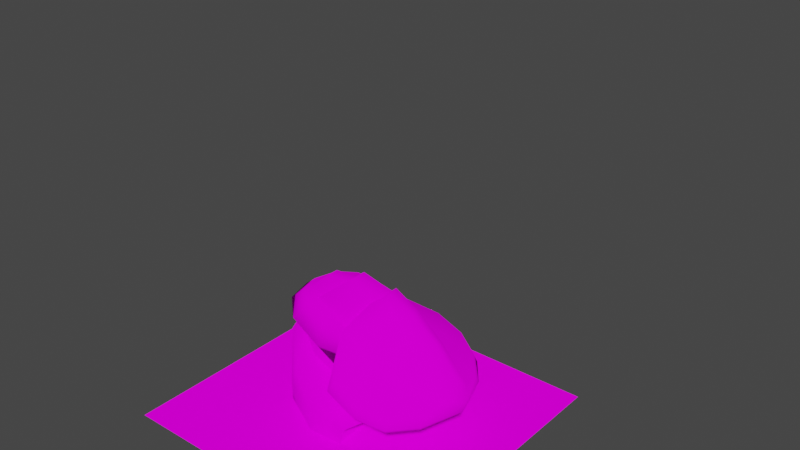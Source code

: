 # Source: alienfighter.blend  (saved by Blender 3.5.10; exported with 4.5.12 LTS)
import bpy
from mathutils import Matrix  # noqa: F401  (used for matrix-valued properties, if any)

bpy.ops.wm.read_factory_settings(use_empty=True)
scene = bpy.context.scene
scene.name = 'Scene'

# ---- collections
col_collection = bpy.data.collections.new('Collection'); scene.collection.children.link(col_collection)

# ---- images (referenced by path relative to the original .blend; pixels are not part of the script)
import os
ASSET_DIR = os.environ.get("B2B_ASSET_DIR", "")  # directory of the original .blend (textures are referenced by path, not embedded)
HERE = os.path.dirname(os.path.abspath(__file__))  # packed textures are extracted next to this script under _unpacked/

def load_image(name, relpath, width, height, colorspace="sRGB"):
    """Load a texture the original file referenced (path relative to the .blend, or extracted next to this script)."""
    p = next((c for c in (os.path.join(HERE, relpath), os.path.join(ASSET_DIR, relpath)) if relpath and os.path.exists(c)), "")
    if p:
        img = bpy.data.images.load(p, check_existing=True)
        img.name = name
    else:  # same state as the original file: an image datablock whose file is absent (Cycles renders it pink)
        img = bpy.data.images.new(name, width, height)
        img.source = "FILE"
        img.filepath = "//" + (relpath or name)
    img.colorspace_settings.name = colorspace
    return img
img_generic4_tiff = load_image('generic4.tiff', 'generic4.tiff', 1024, 1024, 'sRGB')
img_afshadow_tiff = load_image('afshadow.tiff', 'bitmaps/afshadow.tiff', 1024, 1024, 'sRGB')

# ---- materials (node trees are filled in below, after node groups)
mat_generic4 = bpy.data.materials.new('generic4')
mat_generic4.use_transparent_shadow = False
mat_generic4.diffuse_color = (0.6376, 0.09102, 0.3249, 1.0)
mat_shadow = bpy.data.materials.new('shadow')
mat_shadow.surface_render_method = 'BLENDED'
mat_shadow.blend_method = 'BLEND'
mat_shadow.use_transparent_shadow = False
mat_shadow.diffuse_color = (0.05161, 0.1435, 0.5576, 1.0)

# ---- material node trees
mat_generic4.use_nodes = True; mat_generic4.node_tree.nodes.clear()
_N = mat_generic4.node_tree.nodes; _L = mat_generic4.node_tree.links
n0 = _N.new('ShaderNodeOutputMaterial'); n0.name = 'Material Output'; n0.location = (300, 300)
n1 = _N.new('ShaderNodeBsdfDiffuse'); n1.name = 'Diffuse BSDF'; n1.location = (10, 300)
n1.inputs[1].default_value = 0.5
n2 = _N.new('ShaderNodeTexImage'); n2.name = 'Image Texture'; n2.location = (-280, 280)
n2.image = img_generic4_tiff
_L.new(n1.outputs[0], n0.inputs[0])
_L.new(n2.outputs[0], n1.inputs[0])
n0.is_active_output = True
mat_shadow.use_nodes = True; mat_shadow.node_tree.nodes.clear()
_N = mat_shadow.node_tree.nodes; _L = mat_shadow.node_tree.links
n0 = _N.new('ShaderNodeBsdfDiffuse'); n0.name = 'Diffuse BSDF'; n0.location = (10, 300)
n0.inputs[1].default_value = 0.5
n1 = _N.new('ShaderNodeTexImage'); n1.name = 'Image Texture.001'; n1.location = (-279, -23)
n1.image = img_afshadow_tiff
n2 = _N.new('ShaderNodeTexImage'); n2.name = 'Image Texture'; n2.location = (-280, 280)
n2.image = img_afshadow_tiff
n3 = _N.new('ShaderNodeBsdfTransparent'); n3.name = 'Transparent BSDF'; n3.location = (1, 156)
n4 = _N.new('ShaderNodeOutputMaterial'); n4.name = 'Material Output'; n4.location = (380, 300)
n5 = _N.new('ShaderNodeMixShader'); n5.name = 'Mix Shader'; n5.location = (201, 139)
n6 = _N.new('ShaderNodeInvert'); n6.name = 'Invert'; n6.location = (1, 56)
_L.new(n2.outputs[0], n0.inputs[0])
_L.new(n3.outputs[0], n5.inputs[2])
_L.new(n0.outputs[0], n5.inputs[1])
_L.new(n5.outputs[0], n4.inputs[0])
_L.new(n6.outputs[0], n5.inputs[0])
_L.new(n1.outputs[1], n6.inputs[1])
n4.is_active_output = True

# ---- world
world_world = bpy.data.worlds.new('World'); scene.world = world_world
world_world.use_nodes = True; world_world.node_tree.nodes.clear()
_N = world_world.node_tree.nodes; _L = world_world.node_tree.links
n0 = _N.new('ShaderNodeOutputWorld'); n0.name = 'World Output'; n0.location = (300, 300)
n1 = _N.new('ShaderNodeBackground'); n1.name = 'Background'; n1.location = (10, 300)
n1.inputs[0].default_value = (0.05088, 0.05088, 0.05088, 1.0)
_L.new(n1.outputs[0], n0.inputs[0])
n0.is_active_output = True
world_world.color = (0.05088, 0.05088, 0.05088)
world_world.use_sun_shadow = False
world_world.sun_shadow_jitter_overblur = 0.0

# ---- meshes
me_engine_parts_alienfighter_high_001 = bpy.data.meshes.new('engine parts alienfighter high.001')
me_engine_parts_alienfighter_high_001.from_pydata([(-34.82, -28.79, 3.365), (-45.07, -5.475, 41.37), (-51.61, -4.693, 3.365), (-23.78, -39.61, 33.37), (-34.82, 28.79, 3.365), (-45.07, 5.475, 41.37), (-23.78, 39.61, 33.37), (-51.61, 4.693, 3.365), (14.22, 9.445, 12.87), (14.22, 19.44, 20.29), (32.48, 27.97, 20.85), (44.99, 8e-06, 3.773), (14.22, 31.34, 18.21), (19.84, 43.88, 13.81), (24.55, 26.25, -15.87), (14.22, 25.41, -6.2), (14.22, 7.778, -2.727), (45.95, 8e-06, -11.24), (15.75, 41.44, -0.913), (14.22, 34.78, 7.678), (14.22, -9.445, 12.87), (32.48, -27.97, 20.85), (14.22, -19.44, 20.29), (14.22, -31.34, 18.21), (19.84, -43.88, 13.81), (24.55, -26.25, -15.87), (14.22, -7.778, -2.727), (14.22, -25.41, -6.2), (15.75, -41.44, -0.913), (14.22, -34.78, 7.678), (54.72, 8e-06, -140.6), (36.53, 7.41, -33.58), (39.72, 8e-06, -30.63), (49.72, 5.0, -140.6), (36.53, -7.41, -33.58), (49.72, -5.0, -140.6), (34.72, 8e-06, -25.63), (19.72, -17.49, -30.13), (19.72, 17.49, -30.13), (24.55, -11.9, -50.99), (24.55, 11.9, -50.99), (7.215, 12.5, -55.63), (7.215, -12.5, -55.63), (-30.28, -12.5, -53.13), (-30.28, 12.5, -53.13), (-47.78, 8e-06, -28.13), (-20.28, 27.5, -24.13), (-37.78, 8e-06, -13.13), (-0.2849, 8e-06, -18.13), (-20.28, -27.5, -24.13), (-47.06, -62.0, -52.03), (-38.47, -37.0, -77.3), (26.64, -37.0, -77.3), (41.63, -62.0, -52.03), (-48.09, -33.0, -49.01), (43.42, -33.0, -49.01), (34.43, -15.0, -64.16), (-42.93, -15.0, -64.16), (-28.78, -47.0, -42.13), (-34.78, -22.0, -60.13), (-34.78, -56.0, -53.13), (-28.78, -28.0, -43.13), (11.22, -56.0, -53.13), (-13.78, -28.0, -43.13), (-21.78, -47.0, -42.13), (11.22, -22.0, -60.13), (-28.78, 47.0, -42.13), (-34.78, 56.0, -53.13), (-34.78, 22.0, -60.13), (-28.78, 28.0, -43.13), (11.22, 56.0, -53.13), (-21.78, 47.0, -42.13), (-13.78, 28.0, -43.13), (11.22, 22.0, -60.13), (-37.78, 33.0, -37.13), (-26.78, 34.0, -45.13), (-29.78, 7.0, -51.13), (-8.785, 33.0, -39.13), (-27.78, 62.0, -47.13), (-22.78, 24.0, -30.13), (-21.78, 37.0, -27.13), (-24.28, 34.0, -36.13), (-25.28, 33.0, -40.13), (-40.78, 5.0, -37.13), (-41.28, 6.0, -28.13), (7.215, 19.0, -32.13), (7.215, 17.0, -40.13), (-28.28, 13.5, -48.13), (-20.78, 25.0, -25.13), (-37.78, -33.0, -37.13), (-29.78, -7.0, -51.13), (-26.78, -34.0, -45.13), (-8.785, -33.0, -39.13), (-27.78, -62.0, -47.13), (-22.78, -24.0, -30.13), (-21.78, -37.0, -27.13), (-24.28, -34.0, -36.13), (-40.78, -5.0, -37.13), (-25.28, -33.0, -40.13), (-41.28, -6.0, -28.13), (7.215, -17.0, -40.13), (7.215, -19.0, -32.13), (-28.28, -13.5, -48.13), (-20.78, -25.0, -25.13), (-47.06, 62.0, -52.03), (41.63, 62.0, -52.03), (26.64, 37.0, -77.3), (-38.47, 37.0, -77.3), (-48.09, 33.0, -49.01), (43.42, 33.0, -49.01), (-42.93, 15.0, -64.16), (34.43, 15.0, -64.16), (-9.785, -18.46, 83.37), (-25.78, -4.026, 97.37), (-39.78, -12.78, 84.37), (-3.785, -4.729, 98.37), (-9.785, 18.46, 83.37), (-25.78, 4.026, 97.37), (-3.785, 4.729, 98.37), (-39.78, 12.78, 84.37), (8.215, -26.0, 77.37), (-2.785, -5.67, 103.4), (-24.78, -18.0, 85.37), (23.22, -6.66, 96.37), (8.215, 26.0, 77.37), (-2.785, 5.67, 103.4), (23.22, 6.66, 96.37), (-24.78, 18.0, 85.37), (-27.02, -41.68, 30.78), (-54.17, 8e-06, 42.02), (-27.02, 41.68, 30.78), (-37.89, 31.02, 6.265), (-37.89, -31.02, 6.265), (-55.63, 8e-06, 6.463), (-41.34, -19.42, -4.38), (-56.12, 8e-06, -1.512), (-41.34, 19.42, -4.38), (-18.34, 33.16, -7.999), (-18.34, -33.16, -7.999), (8.936, 35.14, -11.94), (8.936, -35.14, -11.94), (36.77, 8e-06, -18.5), (-34.74, 13.23, 61.53), (-13.92, 21.65, 51.59), (-20.31, 43.65, 44.39), (-43.74, 22.31, 57.35), (9.963, 21.65, 38.95), (8.724, 44.14, 31.2), (26.84, 19.29, 29.0), (-8.3, 44.85, 2.324), (-6.008, 47.62, 22.1), (-43.78, 8e-06, 65.87), (-51.39, 8e-06, 61.13), (37.1, 8e-06, 19.28), (-34.74, -13.23, 61.53), (-20.31, -43.65, 44.39), (-13.92, -21.65, 51.59), (-43.74, -22.31, 57.35), (8.724, -44.14, 31.2), (9.963, -21.65, 38.95), (26.84, -19.29, 29.0), (-8.3, -44.85, 2.324), (-6.008, -47.62, 22.1), (31.41, 8e-06, -15.73), (1.799, 18.62, -25.91), (2.619, 28.53, -8.27), (26.05, 8e-06, -30.39), (-23.49, 18.62, -22.95), (-24.09, 28.53, -4.568), (-46.34, 8e-06, -1.736), (-37.21, 8e-06, -22.37), (-23.49, -18.62, -22.95), (-24.09, -28.53, -4.568), (2.619, -28.53, -8.27), (1.799, -18.62, -25.91), (35.7, 8e-06, 16.81), (40.82, 17.63, 37.93), (53.35, 8e-06, 32.71), (26.6, 17.63, 23.53), (22.94, 28.53, 50.5), (10.2, 28.53, 33.63), (-8.931, 28.53, 68.16), (-38.04, 17.63, 57.45), (-33.67, 17.63, 75.8), (-19.71, 28.53, 47.83), (-46.14, 8e-06, 61.19), (-44.27, 8e-06, 80.53), (-33.67, -17.63, 75.8), (-38.04, -17.63, 57.45), (-8.931, -28.53, 68.16), (-19.71, -28.53, 47.83), (22.94, -28.53, 50.5), (26.6, -17.63, 23.53), (40.82, -17.63, 37.93), (10.2, -28.53, 33.63), (18.82, 12.71, 96.2), (8.196, 29.06, 78.9), (8.196, -29.06, 78.9), (18.82, -12.71, 96.2), (24.65, 8e-06, 99.25), (43.17, 8e-06, 90.65), (62.08, 8e-06, 77.18), (58.08, 12.08, 70.18), (36.17, 12.93, 86.65), (34.84, 29.37, 64.99), (55.82, 23.63, 54.62), (79.88, 8e-06, 57.86), (78.4, 12.5, 46.25), (87.38, 8e-06, 43.68), (58.08, -12.08, 70.18), (36.17, -12.93, 86.65), (34.84, -29.37, 64.99), (55.82, -23.63, 54.62), (78.4, -12.5, 46.25), (74.98, -26.15, 43.51), (74.98, 26.15, 43.51), (84.73, 8e-06, 35.13), (71.16, 25.76, 29.2), (74.27, 31.42, 36.81), (74.27, -31.42, 36.81), (71.16, -25.76, 29.2), (69.22, 8e-06, 26.87), (-47.53, -18.0, 78.12), (-50.78, 8e-06, 79.87), (-47.53, 18.0, 78.12), (-34.53, 30.37, 72.87), (-34.53, -30.37, 72.87), (-9.785, 35.0, 64.87), (-9.785, -35.0, 64.87), (6.524, 35.48, 56.69), (6.524, -35.48, 56.69), (39.22, 8e-06, 30.87), (19.63, 49.35, 43.48), (19.63, -49.35, 43.48), (38.87, 48.74, 34.99), (38.87, -48.74, 34.99), (56.13, 42.83, 29.12), (56.13, -42.83, 29.12), (-37.67, 16.0, 86.87), (-42.25, 8e-06, 86.87), (-37.67, -16.0, 86.87), (-24.99, 24.48, 86.87), (-24.99, -24.48, 86.87), (-5.795, 27.81, 82.72), (-5.795, -27.81, 82.72), (60.42, 48.74, 37.56), (41.54, 57.17, 43.29), (20.38, 56.92, 52.95), (58.23, 45.99, 45.88), (42.93, 53.04, 51.78), (23.22, 52.71, 59.77), (60.42, -48.74, 37.56), (41.54, -57.17, 43.29), (20.38, -56.92, 52.95), (58.23, -45.99, 45.88), (42.93, -53.04, 51.78), (23.22, -52.71, 59.77), (37.34, 14.68, -148.7), (29.22, 14.68, -149.7), (29.22, 5.18, -149.7), (37.34, 5.18, -148.7), (34.14, 14.68, -156.2), (34.14, 5.18, -156.2), (78.69, 15.24, -166.2), (77.09, 22.33, -170.0), (47.63, 22.33, -157.5), (49.23, 15.24, -153.7), (75.49, 15.24, -173.7), (46.03, 15.24, -161.2), (21.14, 28.0, -155.4), (21.14, 13.0, -155.4), (27.98, 13.0, -139.3), (27.98, 28.0, -139.3), (52.04, 24.0, -165.8), (56.92, 24.0, -154.3), (56.92, 13.0, -154.3), (52.04, 13.0, -165.8), (37.34, -14.68, -148.7), (37.34, -5.18, -148.7), (29.22, -5.18, -149.7), (29.22, -14.68, -149.7), (34.14, -5.18, -156.2), (34.14, -14.68, -156.2), (78.69, -15.24, -166.2), (49.23, -15.24, -153.7), (47.63, -22.32, -157.5), (77.09, -22.32, -170.0), (46.03, -15.24, -161.2), (75.49, -15.24, -173.7), (21.14, -28.0, -155.4), (27.98, -28.0, -139.3), (27.98, -13.0, -139.3), (21.14, -13.0, -155.4), (52.04, -24.0, -165.8), (56.92, -24.0, -154.3), (56.92, -13.0, -154.3), (52.04, -13.0, -165.8), (44.72, 8e-06, -168.1), (37.22, 10.0, -153.1), (52.22, 8e-06, -153.1), (17.22, 7.0, -170.6), (52.22, 8e-06, -138.1), (34.72, 7.0, -128.1), (37.22, -10.0, -153.1), (17.22, -7.0, -170.6), (34.72, -7.0, -128.1), (27.22, -3.2, -110.6), (24.72, 8e-06, -80.63), (27.22, 3.2, -110.6), (17.22, 8e-06, -115.6), (-5.285, 8e-06, -173.1), (-0.2849, 8e-06, -183.1)], [], [(0, 1, 2), (0, 3, 1), (4, 5, 6), (5, 4, 7), (2, 1, 5), (2, 5, 7), (8, 9, 10), (8, 10, 11), (10, 9, 12), (12, 13, 10), (14, 15, 16), (16, 17, 14), (18, 19, 15), (15, 14, 18), (13, 12, 19), (19, 18, 13), (16, 8, 11), (16, 11, 17), (8, 16, 15), (8, 15, 19), (9, 8, 19), (9, 19, 12), (20, 21, 22), (20, 11, 21), (21, 23, 22), (23, 21, 24), (25, 26, 27), (26, 25, 17), (28, 27, 29), (27, 28, 25), (24, 29, 23), (29, 24, 28), (26, 11, 20), (26, 17, 11), (20, 29, 27), (20, 27, 26), (22, 23, 29), (22, 29, 20), (30, 31, 32), (30, 33, 31), (30, 34, 35), (30, 32, 34), (36, 37, 34), (36, 31, 38), (36, 32, 31), (36, 34, 32), (34, 37, 39), (38, 31, 40), (41, 33, 35), (41, 35, 42), (33, 40, 31), (38, 40, 41), (33, 41, 40), (35, 34, 39), (37, 42, 39), (35, 39, 42), (35, 33, 30), (43, 44, 41), (41, 42, 43), (45, 44, 43), (46, 44, 45), (45, 47, 46), (46, 38, 41), (41, 44, 46), (48, 46, 47), (48, 38, 46), (48, 36, 38), (49, 45, 43), (45, 49, 47), (49, 42, 37), (42, 49, 43), (48, 47, 49), (48, 49, 37), (48, 37, 36), (50, 51, 52), (50, 52, 53), (54, 50, 53), (54, 53, 55), (55, 56, 57), (55, 57, 54), (56, 52, 51), (56, 51, 57), (51, 50, 54), (51, 54, 57), (52, 56, 55), (52, 55, 53), (58, 59, 60), (59, 58, 61), (62, 63, 64), (62, 65, 63), (62, 64, 58), (62, 58, 60), (63, 65, 59), (63, 59, 61), (66, 67, 68), (68, 69, 66), (70, 71, 72), (70, 72, 73), (70, 67, 66), (70, 66, 71), (72, 69, 68), (72, 68, 73), (74, 75, 76), (77, 76, 75), (74, 78, 75), (77, 75, 78), (79, 74, 76), (79, 76, 77), (79, 80, 74), (80, 79, 77), (80, 78, 74), (80, 77, 78), (81, 82, 83), (81, 83, 84), (81, 85, 86), (81, 86, 82), (82, 87, 83), (88, 81, 84), (82, 86, 87), (88, 85, 81), (89, 90, 91), (92, 91, 90), (89, 91, 93), (92, 93, 91), (94, 90, 89), (94, 92, 90), (94, 89, 95), (95, 92, 94), (95, 89, 93), (95, 93, 92), (96, 97, 98), (96, 99, 97), (96, 100, 101), (96, 98, 100), (98, 97, 102), (103, 99, 96), (98, 102, 100), (103, 96, 101), (104, 105, 106), (104, 106, 107), (108, 109, 105), (108, 105, 104), (109, 108, 110), (109, 110, 111), (111, 110, 107), (111, 107, 106), (107, 110, 108), (107, 108, 104), (106, 105, 109), (106, 109, 111), (112, 113, 114), (112, 115, 113), (116, 117, 118), (117, 116, 119), (114, 113, 117), (114, 117, 119), (115, 118, 117), (115, 117, 113), (120, 121, 122), (120, 123, 121), (124, 125, 126), (125, 124, 127), (122, 121, 125), (122, 125, 127), (123, 126, 125), (123, 125, 121), (128, 129, 130), (130, 131, 132), (130, 132, 128), (132, 131, 133), (134, 135, 136), (134, 136, 137), (134, 137, 138), (138, 137, 139), (138, 139, 140), (140, 139, 14), (140, 14, 25), (25, 14, 141), (142, 143, 144), (144, 145, 142), (143, 146, 147), (147, 144, 143), (146, 148, 10), (10, 147, 146), (131, 136, 135), (131, 135, 133), (131, 149, 137), (131, 137, 136), (149, 131, 130), (150, 149, 130), (151, 145, 152), (142, 145, 151), (144, 150, 130), (147, 150, 144), (10, 153, 11), (153, 10, 148), (14, 17, 141), (18, 14, 139), (147, 10, 13), (13, 18, 149), (150, 13, 149), (149, 18, 139), (149, 139, 137), (147, 13, 150), (145, 144, 130), (145, 130, 129), (145, 129, 152), (154, 155, 156), (155, 154, 157), (156, 158, 159), (158, 156, 155), (159, 21, 160), (21, 159, 158), (132, 135, 134), (132, 133, 135), (132, 138, 161), (132, 134, 138), (161, 128, 132), (162, 128, 161), (151, 152, 157), (154, 151, 157), (155, 128, 162), (158, 155, 162), (21, 11, 153), (153, 160, 21), (25, 141, 17), (28, 140, 25), (158, 24, 21), (24, 161, 28), (162, 161, 24), (161, 140, 28), (161, 138, 140), (158, 162, 24), (157, 128, 155), (157, 129, 128), (157, 152, 129), (163, 164, 165), (163, 166, 164), (165, 167, 168), (165, 164, 167), (167, 169, 168), (169, 167, 170), (169, 171, 172), (169, 170, 171), (171, 173, 172), (173, 171, 174), (174, 163, 173), (163, 174, 166), (175, 176, 177), (176, 175, 178), (178, 179, 176), (179, 178, 180), (181, 182, 183), (181, 184, 182), (183, 185, 186), (183, 182, 185), (185, 187, 186), (187, 185, 188), (188, 189, 187), (189, 188, 190), (191, 192, 193), (191, 194, 192), (193, 175, 177), (193, 192, 175), (179, 180, 184), (179, 184, 181), (189, 190, 194), (189, 194, 191), (195, 196, 197), (195, 197, 198), (195, 198, 199), (200, 201, 202), (200, 202, 203), (199, 200, 203), (203, 195, 199), (203, 204, 196), (203, 196, 195), (202, 205, 204), (202, 204, 203), (202, 206, 207), (207, 205, 202), (201, 206, 202), (207, 206, 208), (200, 209, 201), (200, 210, 209), (199, 210, 200), (210, 199, 198), (210, 197, 211), (210, 198, 197), (209, 211, 212), (209, 210, 211), (209, 213, 206), (213, 209, 212), (201, 209, 206), (213, 208, 206), (213, 214, 208), (207, 208, 215), (216, 217, 218), (208, 216, 218), (216, 219, 220), (208, 219, 216), (216, 221, 217), (220, 221, 216), (222, 223, 224), (222, 224, 225), (222, 225, 226), (226, 225, 227), (226, 227, 228), (228, 227, 229), (228, 229, 230), (231, 230, 229), (231, 229, 232), (231, 233, 230), (231, 232, 234), (233, 231, 235), (236, 231, 234), (237, 235, 231), (221, 231, 236), (221, 237, 231), (217, 221, 236), (220, 237, 221), (238, 239, 240), (241, 238, 240), (241, 240, 242), (243, 241, 242), (243, 242, 244), (197, 196, 243), (197, 243, 244), (239, 238, 224), (224, 223, 239), (238, 241, 225), (225, 224, 238), (241, 243, 227), (227, 225, 241), (196, 229, 227), (196, 227, 243), (236, 245, 218), (218, 217, 236), (246, 245, 236), (246, 236, 234), (232, 247, 246), (232, 246, 234), (205, 207, 215), (205, 215, 248), (204, 205, 248), (204, 248, 249), (215, 208, 218), (248, 215, 218), (248, 218, 245), (246, 249, 248), (248, 245, 246), (250, 249, 246), (246, 247, 250), (247, 232, 229), (196, 250, 247), (196, 247, 229), (196, 204, 250), (250, 204, 249), (239, 222, 240), (222, 239, 223), (240, 226, 242), (226, 240, 222), (242, 228, 244), (228, 242, 226), (197, 228, 230), (197, 244, 228), (237, 219, 251), (219, 237, 220), (252, 237, 251), (252, 235, 237), (233, 252, 253), (233, 235, 252), (212, 214, 213), (212, 254, 214), (211, 254, 212), (211, 255, 254), (214, 219, 208), (254, 219, 214), (254, 251, 219), (252, 254, 255), (254, 252, 251), (256, 252, 255), (252, 256, 253), (253, 230, 233), (197, 253, 256), (197, 230, 253), (197, 256, 211), (256, 255, 211), (257, 258, 259), (259, 260, 257), (258, 261, 262), (262, 259, 258), (261, 257, 260), (260, 262, 261), (263, 264, 265), (265, 266, 263), (264, 267, 268), (268, 265, 264), (267, 263, 266), (266, 268, 267), (264, 263, 267), (269, 270, 271), (271, 272, 269), (273, 269, 272), (273, 272, 274), (274, 272, 271), (274, 271, 275), (275, 271, 270), (275, 270, 276), (276, 270, 269), (276, 269, 273), (273, 274, 275), (275, 276, 273), (277, 278, 279), (279, 280, 277), (280, 279, 281), (281, 282, 280), (282, 281, 278), (278, 277, 282), (283, 284, 285), (285, 286, 283), (286, 285, 287), (287, 288, 286), (288, 287, 284), (284, 283, 288), (286, 288, 283), (289, 290, 291), (291, 292, 289), (293, 294, 290), (293, 290, 289), (294, 295, 291), (294, 291, 290), (295, 296, 292), (295, 292, 291), (296, 293, 289), (296, 289, 292), (293, 296, 295), (295, 294, 293), (297, 298, 299), (298, 297, 300), (301, 298, 302), (298, 301, 299), (303, 297, 299), (297, 303, 304), (303, 301, 305), (301, 303, 299), (306, 307, 308), (308, 309, 306), (302, 298, 300), (302, 300, 309), (300, 310, 309), (308, 307, 301), (302, 309, 308), (301, 302, 308), (300, 311, 310), (297, 311, 300), (305, 304, 303), (305, 309, 304), (304, 309, 310), (306, 301, 307), (305, 306, 309), (301, 306, 305), (304, 310, 311), (297, 304, 311)])
me_engine_parts_alienfighter_high_001.polygons.foreach_set('use_smooth', [True] * 464)
_uv = me_engine_parts_alienfighter_high_001.uv_layers.new(name='UVMap_0')
_uv.uv.foreach_set('vector', [0.5341, 0.05235, 0.5132, 0.1051, 0.4999, 0.1069, 0.5341, 0.05235, 0.5566, 0.02786, 0.5132, 0.1051, 0.5341, 0.1827, 0.5132, 0.1299, 0.5566, 0.2072, 0.5132, 0.1299, 0.5341, 0.1827, 0.4999, 0.1281, 0.4999, 0.1069, 0.5132, 0.1051, 0.5132, 0.1299, 0.4999, 0.1069, 0.5132, 0.1299, 0.4999, 0.1281, 0.6339, 0.1389, 0.6339, 0.1615, 0.6711, 0.1808, 0.6339, 0.1389, 0.6711, 0.1808, 0.6966, 0.1175, 0.6711, 0.1808, 0.6339, 0.1615, 0.6339, 0.1884, 0.6339, 0.1884, 0.6454, 0.2168, 0.6711, 0.1808, 0.655, 0.1769, 0.6339, 0.175, 0.6339, 0.1351, 0.6339, 0.1351, 0.6985, 0.1175, 0.655, 0.1769, 0.637, 0.2113, 0.6339, 0.1962, 0.6339, 0.175, 0.6339, 0.175, 0.655, 0.1769, 0.637, 0.2113, 0.6454, 0.2168, 0.6339, 0.1884, 0.6339, 0.1962, 0.6339, 0.1962, 0.637, 0.2113, 0.6454, 0.2168, 0.6339, 0.1351, 0.6339, 0.1389, 0.6966, 0.1175, 0.6339, 0.1351, 0.6966, 0.1175, 0.6985, 0.1175, 0.6339, 0.1389, 0.6339, 0.1351, 0.6339, 0.175, 0.6339, 0.1389, 0.6339, 0.175, 0.6339, 0.1962, 0.6339, 0.1615, 0.6339, 0.1389, 0.6339, 0.1962, 0.6339, 0.1615, 0.6339, 0.1962, 0.6339, 0.1884, 0.6339, 0.09614, 0.6711, 0.05422, 0.6339, 0.07351, 0.6339, 0.09614, 0.6966, 0.1175, 0.6711, 0.05422, 0.6711, 0.05422, 0.6339, 0.04658, 0.6339, 0.07351, 0.6339, 0.04658, 0.6711, 0.05422, 0.6454, 0.01821, 0.655, 0.0581, 0.6339, 0.09991, 0.6339, 0.06, 0.6339, 0.09991, 0.655, 0.0581, 0.6985, 0.1175, 0.637, 0.02371, 0.6339, 0.06, 0.6339, 0.03881, 0.6339, 0.06, 0.637, 0.02371, 0.655, 0.0581, 0.6454, 0.01821, 0.6339, 0.03881, 0.6339, 0.04658, 0.6339, 0.03881, 0.6454, 0.01821, 0.637, 0.02371, 0.6339, 0.09991, 0.6966, 0.1175, 0.6339, 0.09614, 0.6339, 0.09991, 0.6985, 0.1175, 0.6966, 0.1175, 0.6339, 0.09614, 0.6339, 0.03881, 0.6339, 0.06, 0.6339, 0.09614, 0.6339, 0.06, 0.6339, 0.09991, 0.6339, 0.07351, 0.6339, 0.04658, 0.6339, 0.03881, 0.6339, 0.07351, 0.6339, 0.03881, 0.6339, 0.09614, 0.2839, 0.855, 0.2442, 0.8851, 0.2511, 0.855, 0.2839, 0.855, 0.273, 0.8753, 0.2442, 0.8851, 0.2839, 0.855, 0.2442, 0.8248, 0.273, 0.8346, 0.2839, 0.855, 0.2511, 0.855, 0.2442, 0.8248, 0.2402, 0.855, 0.2074, 0.7837, 0.2442, 0.8248, 0.2402, 0.855, 0.2442, 0.8851, 0.2074, 0.9262, 0.2402, 0.855, 0.2511, 0.855, 0.2442, 0.8851, 0.2402, 0.855, 0.2442, 0.8248, 0.2511, 0.855, 0.2442, 0.8248, 0.2074, 0.7837, 0.218, 0.8065, 0.2074, 0.9262, 0.2442, 0.8851, 0.218, 0.9034, 0.1801, 0.9059, 0.273, 0.8753, 0.273, 0.8346, 0.1801, 0.9059, 0.273, 0.8346, 0.1801, 0.804, 0.273, 0.8753, 0.218, 0.9034, 0.2442, 0.8851, 0.2074, 0.9262, 0.218, 0.9034, 0.1801, 0.9059, 0.273, 0.8753, 0.1801, 0.9059, 0.218, 0.9034, 0.273, 0.8346, 0.2442, 0.8248, 0.218, 0.8065, 0.2074, 0.7837, 0.1801, 0.804, 0.218, 0.8065, 0.273, 0.8346, 0.218, 0.8065, 0.1801, 0.804, 0.273, 0.8346, 0.273, 0.8753, 0.2839, 0.855, 0.09815, 0.804, 0.09815, 0.9059, 0.1801, 0.9059, 0.1801, 0.9059, 0.1801, 0.804, 0.09815, 0.804, 0.05991, 0.855, 0.09815, 0.9059, 0.09815, 0.804, 0.12, 0.967, 0.09815, 0.9059, 0.05991, 0.855, 0.05991, 0.855, 0.08176, 0.855, 0.12, 0.967, 0.12, 0.967, 0.2074, 0.9262, 0.1801, 0.9059, 0.1801, 0.9059, 0.09815, 0.9059, 0.12, 0.967, 0.1637, 0.855, 0.12, 0.967, 0.08176, 0.855, 0.1637, 0.855, 0.2074, 0.9262, 0.12, 0.967, 0.1637, 0.855, 0.2402, 0.855, 0.2074, 0.9262, 0.12, 0.743, 0.05991, 0.855, 0.09815, 0.804, 0.05991, 0.855, 0.12, 0.743, 0.08176, 0.855, 0.12, 0.743, 0.1801, 0.804, 0.2074, 0.7837, 0.1801, 0.804, 0.12, 0.743, 0.09815, 0.804, 0.1637, 0.855, 0.08176, 0.855, 0.12, 0.743, 0.1637, 0.855, 0.12, 0.743, 0.2074, 0.7837, 0.1637, 0.855, 0.2074, 0.7837, 0.2402, 0.855, 0.03388, 0.7634, 0.05363, 0.8753, 0.2033, 0.8753, 0.03388, 0.7634, 0.2033, 0.8753, 0.2377, 0.7634, 0.03152, 0.8932, 0.03388, 0.7634, 0.2377, 0.7634, 0.03152, 0.8932, 0.2377, 0.7634, 0.2418, 0.8932, 0.2418, 0.8932, 0.2212, 0.9738, 0.04336, 0.9738, 0.2418, 0.8932, 0.04336, 0.9738, 0.03152, 0.8932, 0.2212, 0.9738, 0.2033, 0.8753, 0.05363, 0.8753, 0.2212, 0.9738, 0.05363, 0.8753, 0.04336, 0.9738, 0.05363, 0.8753, 0.03388, 0.7634, 0.03152, 0.8932, 0.05363, 0.8753, 0.03152, 0.8932, 0.04336, 0.9738, 0.2033, 0.8753, 0.2212, 0.9738, 0.2418, 0.8932, 0.2033, 0.8753, 0.2418, 0.8932, 0.2377, 0.7634, 0.5567, 0.07764, 0.5507, 0.1027, 0.5507, 0.06861, 0.5507, 0.1027, 0.5567, 0.07764, 0.5567, 0.09671, 0.5973, 0.06861, 0.5719, 0.09671, 0.5638, 0.07764, 0.5973, 0.06861, 0.5973, 0.1027, 0.5719, 0.09671, 0.5973, 0.06861, 0.5638, 0.07764, 0.5567, 0.07764, 0.5973, 0.06861, 0.5567, 0.07764, 0.5507, 0.06861, 0.5719, 0.09671, 0.5973, 0.1027, 0.5507, 0.1027, 0.5719, 0.09671, 0.5507, 0.1027, 0.5567, 0.09671, 0.5567, 0.172, 0.5507, 0.181, 0.5507, 0.1469, 0.5507, 0.1469, 0.5567, 0.1529, 0.5567, 0.172, 0.5973, 0.181, 0.5638, 0.172, 0.5719, 0.1529, 0.5973, 0.181, 0.5719, 0.1529, 0.5973, 0.1469, 0.5973, 0.181, 0.5507, 0.181, 0.5567, 0.172, 0.5973, 0.181, 0.5567, 0.172, 0.5638, 0.172, 0.5719, 0.1529, 0.5567, 0.1529, 0.5507, 0.1469, 0.5719, 0.1529, 0.5507, 0.1469, 0.5973, 0.1469, 0.3133, 0.9252, 0.3418, 0.9276, 0.334, 0.8647, 0.3884, 0.9252, 0.334, 0.8647, 0.3418, 0.9276, 0.3133, 0.9252, 0.3392, 0.9928, 0.3418, 0.9276, 0.3884, 0.9252, 0.3418, 0.9276, 0.3392, 0.9928, 0.3522, 0.9043, 0.3133, 0.9252, 0.334, 0.8647, 0.3522, 0.9043, 0.334, 0.8647, 0.3884, 0.9252, 0.3522, 0.9043, 0.3548, 0.9345, 0.3133, 0.9252, 0.3548, 0.9345, 0.3522, 0.9043, 0.3884, 0.9252, 0.3548, 0.9345, 0.3392, 0.9928, 0.3133, 0.9252, 0.3548, 0.9345, 0.3884, 0.9252, 0.3392, 0.9928, 0.3483, 0.9276, 0.3457, 0.9252, 0.3056, 0.86, 0.3483, 0.9276, 0.3056, 0.86, 0.3043, 0.8624, 0.3483, 0.9276, 0.4298, 0.8926, 0.4298, 0.888, 0.3483, 0.9276, 0.4298, 0.888, 0.3457, 0.9252, 0.3457, 0.9252, 0.3379, 0.8798, 0.3056, 0.86, 0.3573, 0.9066, 0.3483, 0.9276, 0.3043, 0.8624, 0.3457, 0.9252, 0.4298, 0.888, 0.3379, 0.8798, 0.3573, 0.9066, 0.4298, 0.8926, 0.3483, 0.9276, 0.3133, 0.7715, 0.334, 0.8321, 0.3418, 0.7692, 0.3884, 0.7715, 0.3418, 0.7692, 0.334, 0.8321, 0.3133, 0.7715, 0.3418, 0.7692, 0.3392, 0.704, 0.3884, 0.7715, 0.3392, 0.704, 0.3418, 0.7692, 0.3522, 0.7925, 0.334, 0.8321, 0.3133, 0.7715, 0.3522, 0.7925, 0.3884, 0.7715, 0.334, 0.8321, 0.3522, 0.7925, 0.3133, 0.7715, 0.3548, 0.7622, 0.3548, 0.7622, 0.3884, 0.7715, 0.3522, 0.7925, 0.3548, 0.7622, 0.3133, 0.7715, 0.3392, 0.704, 0.3548, 0.7622, 0.3392, 0.704, 0.3884, 0.7715, 0.3483, 0.7692, 0.3056, 0.8367, 0.3457, 0.7715, 0.3483, 0.7692, 0.3043, 0.8344, 0.3056, 0.8367, 0.3483, 0.7692, 0.4298, 0.8088, 0.4298, 0.8041, 0.3483, 0.7692, 0.3457, 0.7715, 0.4298, 0.8088, 0.3457, 0.7715, 0.3056, 0.8367, 0.3379, 0.817, 0.3573, 0.7902, 0.3043, 0.8344, 0.3483, 0.7692, 0.3457, 0.7715, 0.3379, 0.817, 0.4298, 0.8088, 0.3573, 0.7902, 0.3483, 0.7692, 0.4298, 0.8041, 0.03627, 0.9638, 0.2973, 0.9638, 0.2531, 0.8205, 0.03627, 0.9638, 0.2531, 0.8205, 0.06155, 0.8205, 0.03325, 0.7976, 0.3025, 0.7976, 0.2973, 0.9638, 0.03325, 0.7976, 0.2973, 0.9638, 0.03627, 0.9638, 0.3025, 0.7976, 0.03325, 0.7976, 0.04841, 0.6945, 0.3025, 0.7976, 0.04841, 0.6945, 0.2761, 0.6945, 0.2761, 0.6945, 0.04841, 0.6945, 0.06155, 0.8205, 0.2761, 0.6945, 0.06155, 0.8205, 0.2531, 0.8205, 0.06155, 0.8205, 0.04841, 0.6945, 0.03325, 0.7976, 0.06155, 0.8205, 0.03325, 0.7976, 0.03627, 0.9638, 0.2531, 0.8205, 0.2973, 0.9638, 0.3025, 0.7976, 0.2531, 0.8205, 0.3025, 0.7976, 0.2761, 0.6945, 0.06758, 0.05162, 0.0473, 0.07123, 0.02955, 0.05934, 0.06758, 0.05162, 0.07519, 0.07028, 0.0473, 0.07123, 0.06758, 0.1018, 0.0473, 0.08217, 0.07519, 0.08313, 0.0473, 0.08217, 0.06758, 0.1018, 0.02955, 0.09407, 0.02955, 0.05934, 0.0473, 0.07123, 0.0473, 0.08217, 0.02955, 0.05934, 0.0473, 0.08217, 0.02955, 0.09407, 0.07519, 0.07028, 0.07519, 0.08313, 0.0473, 0.08217, 0.07519, 0.07028, 0.0473, 0.08217, 0.0473, 0.07123, 0.09041, 0.04138, 0.07646, 0.069, 0.04857, 0.05225, 0.09041, 0.04138, 0.1094, 0.06765, 0.07646, 0.069, 0.09041, 0.112, 0.07646, 0.08441, 0.1094, 0.08575, 0.07646, 0.08441, 0.09041, 0.112, 0.04857, 0.1012, 0.04857, 0.05225, 0.07646, 0.069, 0.07646, 0.08441, 0.04857, 0.05225, 0.07646, 0.08441, 0.04857, 0.1012, 0.1094, 0.06765, 0.1094, 0.08575, 0.07646, 0.08441, 0.1094, 0.06765, 0.07646, 0.08441, 0.07646, 0.069, 0.04573, 0.02007, 0.01131, 0.0767, 0.04573, 0.1333, 0.04573, 0.1333, 0.03196, 0.1188, 0.03196, 0.03456, 0.04573, 0.1333, 0.03196, 0.03456, 0.04573, 0.02007, 0.03196, 0.03456, 0.03196, 0.1188, 0.009461, 0.0767, 0.02758, 0.05031, 0.008837, 0.0767, 0.02758, 0.1031, 0.02758, 0.05031, 0.02758, 0.1031, 0.05674, 0.1218, 0.02758, 0.05031, 0.05674, 0.1218, 0.05674, 0.03164, 0.05674, 0.03164, 0.05674, 0.1218, 0.09132, 0.1245, 0.05674, 0.03164, 0.09132, 0.1245, 0.09132, 0.02895, 0.09132, 0.02895, 0.09132, 0.1245, 0.1111, 0.1124, 0.09132, 0.02895, 0.1111, 0.1124, 0.1111, 0.04103, 0.1111, 0.04103, 0.1111, 0.1124, 0.1266, 0.0767, 0.03595, 0.09468, 0.06234, 0.1061, 0.05425, 0.136, 0.05425, 0.136, 0.02454, 0.107, 0.03595, 0.09468, 0.06234, 0.1061, 0.09262, 0.1061, 0.09105, 0.1367, 0.09105, 0.1367, 0.05425, 0.136, 0.06234, 0.1061, 0.09262, 0.1061, 0.114, 0.1029, 0.1212, 0.1147, 0.1212, 0.1147, 0.09105, 0.1367, 0.09262, 0.1061, 0.03196, 0.1188, 0.02758, 0.1031, 0.008837, 0.0767, 0.03196, 0.1188, 0.008837, 0.0767, 0.009461, 0.0767, 0.03196, 0.1188, 0.06947, 0.1376, 0.05674, 0.1218, 0.03196, 0.1188, 0.05674, 0.1218, 0.02758, 0.1031, 0.06947, 0.1376, 0.03196, 0.1188, 0.04573, 0.1333, 0.07237, 0.1414, 0.06947, 0.1376, 0.04573, 0.1333, 0.02448, 0.0767, 0.02454, 0.107, 0.01483, 0.0767, 0.03595, 0.09468, 0.02454, 0.107, 0.02448, 0.0767, 0.05425, 0.136, 0.07237, 0.1414, 0.04573, 0.1333, 0.09105, 0.1367, 0.07237, 0.1414, 0.05425, 0.136, 0.1212, 0.1147, 0.127, 0.0767, 0.137, 0.0767, 0.127, 0.0767, 0.1212, 0.1147, 0.114, 0.1029, 0.1111, 0.1124, 0.1382, 0.0767, 0.1266, 0.0767, 0.09996, 0.133, 0.1111, 0.1124, 0.09132, 0.1245, 0.09105, 0.1367, 0.1212, 0.1147, 0.1051, 0.1363, 0.1051, 0.1363, 0.09996, 0.133, 0.06947, 0.1376, 0.07237, 0.1414, 0.1051, 0.1363, 0.06947, 0.1376, 0.06947, 0.1376, 0.09996, 0.133, 0.09132, 0.1245, 0.06947, 0.1376, 0.09132, 0.1245, 0.05674, 0.1218, 0.09105, 0.1367, 0.1051, 0.1363, 0.07237, 0.1414, 0.02454, 0.107, 0.05425, 0.136, 0.04573, 0.1333, 0.02454, 0.107, 0.04573, 0.1333, 0.01131, 0.0767, 0.02454, 0.107, 0.01131, 0.0767, 0.01483, 0.0767, 0.03595, 0.05872, 0.05425, 0.01739, 0.06234, 0.04729, 0.05425, 0.01739, 0.03595, 0.05872, 0.02454, 0.04639, 0.06234, 0.04729, 0.09105, 0.01673, 0.09262, 0.04729, 0.09105, 0.01673, 0.06234, 0.04729, 0.05425, 0.01739, 0.09262, 0.04729, 0.1212, 0.0387, 0.114, 0.05049, 0.1212, 0.0387, 0.09262, 0.04729, 0.09105, 0.01673, 0.03196, 0.03456, 0.008837, 0.0767, 0.02758, 0.05031, 0.03196, 0.03456, 0.009461, 0.0767, 0.008837, 0.0767, 0.03196, 0.03456, 0.05674, 0.03164, 0.06947, 0.01577, 0.03196, 0.03456, 0.02758, 0.05031, 0.05674, 0.03164, 0.06947, 0.01577, 0.04573, 0.02007, 0.03196, 0.03456, 0.07237, 0.012, 0.04573, 0.02007, 0.06947, 0.01577, 0.02448, 0.0767, 0.01483, 0.0767, 0.02454, 0.04639, 0.03595, 0.05872, 0.02448, 0.0767, 0.02454, 0.04639, 0.05425, 0.01739, 0.04573, 0.02007, 0.07237, 0.012, 0.09105, 0.01673, 0.05425, 0.01739, 0.07237, 0.012, 0.1212, 0.0387, 0.137, 0.0767, 0.127, 0.0767, 0.127, 0.0767, 0.114, 0.05049, 0.1212, 0.0387, 0.1111, 0.04103, 0.1266, 0.0767, 0.1382, 0.0767, 0.09996, 0.02039, 0.09132, 0.02895, 0.1111, 0.04103, 0.09105, 0.01673, 0.1051, 0.01708, 0.1212, 0.0387, 0.1051, 0.01708, 0.06947, 0.01577, 0.09996, 0.02039, 0.07237, 0.012, 0.06947, 0.01577, 0.1051, 0.01708, 0.06947, 0.01577, 0.09132, 0.02895, 0.09996, 0.02039, 0.06947, 0.01577, 0.05674, 0.03164, 0.09132, 0.02895, 0.09105, 0.01673, 0.07237, 0.012, 0.1051, 0.01708, 0.02454, 0.04639, 0.04573, 0.02007, 0.05425, 0.01739, 0.02454, 0.04639, 0.01131, 0.0767, 0.04573, 0.02007, 0.02454, 0.04639, 0.01483, 0.0767, 0.01131, 0.0767, 0.6458, 0.1276, 0.5882, 0.1909, 0.5898, 0.2246, 0.6458, 0.1276, 0.6354, 0.1276, 0.5882, 0.1909, 0.5898, 0.2246, 0.539, 0.1909, 0.5378, 0.2246, 0.5898, 0.2246, 0.5882, 0.1909, 0.539, 0.1909, 0.539, 0.1909, 0.4945, 0.1276, 0.5378, 0.2246, 0.4945, 0.1276, 0.539, 0.1909, 0.5123, 0.1276, 0.4945, 0.1276, 0.539, 0.06428, 0.5378, 0.03058, 0.4945, 0.1276, 0.5123, 0.1276, 0.539, 0.06428, 0.539, 0.06428, 0.5898, 0.03058, 0.5378, 0.03058, 0.5898, 0.03058, 0.539, 0.06428, 0.5882, 0.06428, 0.5882, 0.06428, 0.6458, 0.1276, 0.5898, 0.03058, 0.6458, 0.1276, 0.5882, 0.06428, 0.6354, 0.1276, 0.6542, 0.1276, 0.6641, 0.1875, 0.6885, 0.1276, 0.6641, 0.1875, 0.6542, 0.1276, 0.6365, 0.1875, 0.6365, 0.1875, 0.6293, 0.2246, 0.6641, 0.1875, 0.6293, 0.2246, 0.6365, 0.1875, 0.6046, 0.2246, 0.5673, 0.2246, 0.5107, 0.1875, 0.5192, 0.1875, 0.5673, 0.2246, 0.5463, 0.2246, 0.5107, 0.1875, 0.5192, 0.1875, 0.4949, 0.1276, 0.4986, 0.1276, 0.5192, 0.1875, 0.5107, 0.1875, 0.4949, 0.1276, 0.4949, 0.1276, 0.5192, 0.06762, 0.4986, 0.1276, 0.5192, 0.06762, 0.4949, 0.1276, 0.5107, 0.06762, 0.5107, 0.06762, 0.5673, 0.03058, 0.5192, 0.06762, 0.5673, 0.03058, 0.5107, 0.06762, 0.5463, 0.03058, 0.6293, 0.03058, 0.6365, 0.06762, 0.6641, 0.06762, 0.6293, 0.03058, 0.6046, 0.03058, 0.6365, 0.06762, 0.6641, 0.06762, 0.6542, 0.1276, 0.6885, 0.1276, 0.6641, 0.06762, 0.6365, 0.06762, 0.6542, 0.1276, 0.6293, 0.2246, 0.6046, 0.2246, 0.5463, 0.2246, 0.6293, 0.2246, 0.5463, 0.2246, 0.5673, 0.2246, 0.5673, 0.03058, 0.5463, 0.03058, 0.6046, 0.03058, 0.5673, 0.03058, 0.6046, 0.03058, 0.6293, 0.03058, 0.5293, 0.2023, 0.4972, 0.269, 0.4972, 0.03191, 0.5293, 0.2023, 0.4972, 0.03191, 0.5293, 0.09861, 0.5293, 0.2023, 0.5293, 0.09861, 0.547, 0.1504, 0.603, 0.1504, 0.6602, 0.1504, 0.6481, 0.1997, 0.603, 0.1504, 0.6481, 0.1997, 0.5818, 0.2032, 0.547, 0.1504, 0.603, 0.1504, 0.5818, 0.2032, 0.5818, 0.2032, 0.5293, 0.2023, 0.547, 0.1504, 0.5818, 0.2032, 0.5778, 0.2702, 0.4972, 0.269, 0.5818, 0.2032, 0.4972, 0.269, 0.5293, 0.2023, 0.6481, 0.1997, 0.6412, 0.2468, 0.5778, 0.2702, 0.6481, 0.1997, 0.5778, 0.2702, 0.5818, 0.2032, 0.6481, 0.1997, 0.714, 0.1504, 0.7096, 0.2014, 0.7096, 0.2014, 0.6412, 0.2468, 0.6481, 0.1997, 0.6602, 0.1504, 0.714, 0.1504, 0.6481, 0.1997, 0.7096, 0.2014, 0.714, 0.1504, 0.7367, 0.1504, 0.603, 0.1504, 0.6481, 0.1012, 0.6602, 0.1504, 0.603, 0.1504, 0.5818, 0.0977, 0.6481, 0.1012, 0.547, 0.1504, 0.5818, 0.0977, 0.603, 0.1504, 0.5818, 0.0977, 0.547, 0.1504, 0.5293, 0.09861, 0.5818, 0.0977, 0.4972, 0.03191, 0.5778, 0.03065, 0.5818, 0.0977, 0.5293, 0.09861, 0.4972, 0.03191, 0.6481, 0.1012, 0.5778, 0.03065, 0.6412, 0.05405, 0.6481, 0.1012, 0.5818, 0.0977, 0.5778, 0.03065, 0.6481, 0.1012, 0.7096, 0.09946, 0.714, 0.1504, 0.7096, 0.09946, 0.6481, 0.1012, 0.6412, 0.05405, 0.6602, 0.1504, 0.6481, 0.1012, 0.714, 0.1504, 0.7096, 0.09946, 0.7367, 0.1504, 0.714, 0.1504, 0.3256, 0.736, 0.3233, 0.7248, 0.3317, 0.7463, 0.3256, 0.7565, 0.3317, 0.7463, 0.3233, 0.7677, 0.3299, 0.7463, 0.3207, 0.7674, 0.3228, 0.7721, 0.3317, 0.7463, 0.3299, 0.7463, 0.3228, 0.7721, 0.3299, 0.7463, 0.3228, 0.7205, 0.3207, 0.7251, 0.3317, 0.7463, 0.3228, 0.7205, 0.3299, 0.7463, 0.3299, 0.7463, 0.3194, 0.7463, 0.3207, 0.7674, 0.3207, 0.7251, 0.3194, 0.7463, 0.3299, 0.7463, 0.2401, 0.7315, 0.2379, 0.7463, 0.2401, 0.7611, 0.2401, 0.7315, 0.2401, 0.7611, 0.2489, 0.7712, 0.2401, 0.7315, 0.2489, 0.7712, 0.2489, 0.7214, 0.2489, 0.7214, 0.2489, 0.7712, 0.2657, 0.775, 0.2489, 0.7214, 0.2657, 0.775, 0.2657, 0.7176, 0.2657, 0.7176, 0.2657, 0.775, 0.2768, 0.7754, 0.2657, 0.7176, 0.2768, 0.7754, 0.2768, 0.7172, 0.299, 0.7463, 0.2768, 0.7172, 0.2768, 0.7754, 0.299, 0.7463, 0.2768, 0.7754, 0.2857, 0.7868, 0.299, 0.7463, 0.2857, 0.7058, 0.2768, 0.7172, 0.299, 0.7463, 0.2857, 0.7868, 0.2988, 0.7863, 0.2857, 0.7058, 0.299, 0.7463, 0.2988, 0.7063, 0.3105, 0.7814, 0.299, 0.7463, 0.2988, 0.7863, 0.3105, 0.7111, 0.2988, 0.7063, 0.299, 0.7463, 0.3194, 0.7463, 0.299, 0.7463, 0.3105, 0.7814, 0.3194, 0.7463, 0.3105, 0.7111, 0.299, 0.7463, 0.3207, 0.7674, 0.3194, 0.7463, 0.3105, 0.7814, 0.3207, 0.7251, 0.3105, 0.7111, 0.3194, 0.7463, 0.2468, 0.7594, 0.2437, 0.7463, 0.2468, 0.7332, 0.2554, 0.7664, 0.2468, 0.7594, 0.2468, 0.7332, 0.2554, 0.7664, 0.2468, 0.7332, 0.2554, 0.7262, 0.2684, 0.7691, 0.2554, 0.7664, 0.2554, 0.7262, 0.2684, 0.7691, 0.2554, 0.7262, 0.2684, 0.7235, 0.2779, 0.7224, 0.2779, 0.7701, 0.2684, 0.7691, 0.2779, 0.7224, 0.2684, 0.7691, 0.2684, 0.7235, 0.2437, 0.7463, 0.2468, 0.7594, 0.2401, 0.7611, 0.2401, 0.7611, 0.2379, 0.7463, 0.2437, 0.7463, 0.2468, 0.7594, 0.2554, 0.7664, 0.2489, 0.7712, 0.2489, 0.7712, 0.2401, 0.7611, 0.2468, 0.7594, 0.2554, 0.7664, 0.2684, 0.7691, 0.2657, 0.775, 0.2657, 0.775, 0.2489, 0.7712, 0.2554, 0.7664, 0.2779, 0.7701, 0.2768, 0.7754, 0.2657, 0.775, 0.2779, 0.7701, 0.2657, 0.775, 0.2684, 0.7691, 0.3105, 0.7814, 0.3134, 0.7863, 0.3228, 0.7721, 0.3228, 0.7721, 0.3207, 0.7674, 0.3105, 0.7814, 0.3006, 0.7932, 0.3134, 0.7863, 0.3105, 0.7814, 0.3006, 0.7932, 0.3105, 0.7814, 0.2988, 0.7863, 0.2857, 0.7868, 0.2862, 0.793, 0.3006, 0.7932, 0.2857, 0.7868, 0.3006, 0.7932, 0.2988, 0.7863, 0.3103, 0.7657, 0.3256, 0.7565, 0.3233, 0.7677, 0.3103, 0.7657, 0.3233, 0.7677, 0.3119, 0.784, 0.296, 0.7704, 0.3103, 0.7657, 0.3119, 0.784, 0.296, 0.7704, 0.3119, 0.784, 0.3015, 0.7898, 0.3233, 0.7677, 0.3317, 0.7463, 0.3228, 0.7721, 0.3119, 0.784, 0.3233, 0.7677, 0.3228, 0.7721, 0.3119, 0.784, 0.3228, 0.7721, 0.3134, 0.7863, 0.3006, 0.7932, 0.3015, 0.7898, 0.3119, 0.784, 0.3119, 0.784, 0.3134, 0.7863, 0.3006, 0.7932, 0.2881, 0.7895, 0.3015, 0.7898, 0.3006, 0.7932, 0.3006, 0.7932, 0.2862, 0.793, 0.2881, 0.7895, 0.2862, 0.793, 0.2857, 0.7868, 0.2768, 0.7754, 0.2779, 0.7701, 0.2881, 0.7895, 0.2862, 0.793, 0.2779, 0.7701, 0.2862, 0.793, 0.2768, 0.7754, 0.2779, 0.7701, 0.296, 0.7704, 0.2881, 0.7895, 0.2881, 0.7895, 0.296, 0.7704, 0.3015, 0.7898, 0.2437, 0.7463, 0.2401, 0.7315, 0.2468, 0.7332, 0.2401, 0.7315, 0.2437, 0.7463, 0.2379, 0.7463, 0.2468, 0.7332, 0.2489, 0.7214, 0.2554, 0.7262, 0.2489, 0.7214, 0.2468, 0.7332, 0.2401, 0.7315, 0.2554, 0.7262, 0.2657, 0.7176, 0.2684, 0.7235, 0.2657, 0.7176, 0.2554, 0.7262, 0.2489, 0.7214, 0.2779, 0.7224, 0.2657, 0.7176, 0.2768, 0.7172, 0.2779, 0.7224, 0.2684, 0.7235, 0.2657, 0.7176, 0.3105, 0.7111, 0.3228, 0.7205, 0.3134, 0.7063, 0.3228, 0.7205, 0.3105, 0.7111, 0.3207, 0.7251, 0.3006, 0.6994, 0.3105, 0.7111, 0.3134, 0.7063, 0.3006, 0.6994, 0.2988, 0.7063, 0.3105, 0.7111, 0.2857, 0.7058, 0.3006, 0.6994, 0.2862, 0.6996, 0.2857, 0.7058, 0.2988, 0.7063, 0.3006, 0.6994, 0.3103, 0.7269, 0.3233, 0.7248, 0.3256, 0.736, 0.3103, 0.7269, 0.3119, 0.7086, 0.3233, 0.7248, 0.296, 0.7222, 0.3119, 0.7086, 0.3103, 0.7269, 0.296, 0.7222, 0.3015, 0.7028, 0.3119, 0.7086, 0.3233, 0.7248, 0.3228, 0.7205, 0.3317, 0.7463, 0.3119, 0.7086, 0.3228, 0.7205, 0.3233, 0.7248, 0.3119, 0.7086, 0.3134, 0.7063, 0.3228, 0.7205, 0.3006, 0.6994, 0.3119, 0.7086, 0.3015, 0.7028, 0.3119, 0.7086, 0.3006, 0.6994, 0.3134, 0.7063, 0.2881, 0.703, 0.3006, 0.6994, 0.3015, 0.7028, 0.3006, 0.6994, 0.2881, 0.703, 0.2862, 0.6996, 0.2862, 0.6996, 0.2768, 0.7172, 0.2857, 0.7058, 0.2779, 0.7224, 0.2862, 0.6996, 0.2881, 0.703, 0.2779, 0.7224, 0.2768, 0.7172, 0.2862, 0.6996, 0.2779, 0.7224, 0.2881, 0.703, 0.296, 0.7222, 0.2881, 0.703, 0.3015, 0.7028, 0.296, 0.7222, 0.6087, 0.1924, 0.5912, 0.1924, 0.5912, 0.1684, 0.5912, 0.1684, 0.6087, 0.1684, 0.6087, 0.1924, 0.5912, 0.1924, 0.6087, 0.1924, 0.6087, 0.1684, 0.6087, 0.1684, 0.5912, 0.1684, 0.5912, 0.1924, 0.6087, 0.1924, 0.6087, 0.1924, 0.6087, 0.1684, 0.6087, 0.1684, 0.6087, 0.1684, 0.6087, 0.1924, 0.7197, 0.1938, 0.7197, 0.2117, 0.6407, 0.2117, 0.6407, 0.2117, 0.6407, 0.1938, 0.7197, 0.1938, 0.7197, 0.2117, 0.7197, 0.1938, 0.6407, 0.1938, 0.6407, 0.1938, 0.6407, 0.2117, 0.7197, 0.2117, 0.7197, 0.1938, 0.7197, 0.1938, 0.6407, 0.1938, 0.6407, 0.1938, 0.6407, 0.1938, 0.7197, 0.1938, 0.7197, 0.2117, 0.7197, 0.1938, 0.7197, 0.1938, 0.5784, 0.226, 0.5784, 0.1881, 0.5784, 0.1881, 0.5784, 0.1881, 0.5784, 0.226, 0.5784, 0.226, 0.6587, 0.2159, 0.5784, 0.226, 0.5784, 0.226, 0.6587, 0.2159, 0.5784, 0.226, 0.6587, 0.2159, 0.6587, 0.2159, 0.5784, 0.226, 0.5784, 0.1881, 0.6587, 0.2159, 0.5784, 0.1881, 0.6587, 0.1881, 0.6587, 0.1881, 0.5784, 0.1881, 0.5784, 0.1881, 0.6587, 0.1881, 0.5784, 0.1881, 0.6587, 0.1881, 0.6587, 0.1881, 0.5784, 0.1881, 0.5784, 0.226, 0.6587, 0.1881, 0.5784, 0.226, 0.6587, 0.2159, 0.6587, 0.2159, 0.6587, 0.2159, 0.6587, 0.1881, 0.6587, 0.1881, 0.6587, 0.1881, 0.6587, 0.2159, 0.6087, 0.1183, 0.6087, 0.1423, 0.5912, 0.1423, 0.5912, 0.1423, 0.5912, 0.1183, 0.6087, 0.1183, 0.5912, 0.1183, 0.5912, 0.1423, 0.6087, 0.1423, 0.6087, 0.1423, 0.6087, 0.1183, 0.5912, 0.1183, 0.6087, 0.1183, 0.6087, 0.1423, 0.6087, 0.1423, 0.6087, 0.1423, 0.6087, 0.1183, 0.6087, 0.1183, 0.7197, 0.1169, 0.6407, 0.1169, 0.6407, 0.099, 0.6407, 0.099, 0.7197, 0.099, 0.7197, 0.1169, 0.7197, 0.099, 0.6407, 0.099, 0.6407, 0.1169, 0.6407, 0.1169, 0.7197, 0.1169, 0.7197, 0.099, 0.7197, 0.1169, 0.6407, 0.1169, 0.6407, 0.1169, 0.6407, 0.1169, 0.7197, 0.1169, 0.7197, 0.1169, 0.7197, 0.099, 0.7197, 0.1169, 0.7197, 0.1169, 0.5784, 0.08468, 0.5784, 0.08468, 0.5784, 0.1225, 0.5784, 0.1225, 0.5784, 0.1225, 0.5784, 0.08468, 0.6587, 0.09477, 0.6587, 0.09477, 0.5784, 0.08468, 0.6587, 0.09477, 0.5784, 0.08468, 0.5784, 0.08468, 0.6587, 0.09477, 0.6587, 0.1225, 0.5784, 0.1225, 0.6587, 0.09477, 0.5784, 0.1225, 0.5784, 0.08468, 0.6587, 0.1225, 0.6587, 0.1225, 0.5784, 0.1225, 0.6587, 0.1225, 0.5784, 0.1225, 0.5784, 0.1225, 0.6587, 0.1225, 0.6587, 0.09477, 0.5784, 0.08468, 0.6587, 0.1225, 0.5784, 0.08468, 0.5784, 0.1225, 0.6587, 0.09477, 0.6587, 0.1225, 0.6587, 0.1225, 0.6587, 0.1225, 0.6587, 0.09477, 0.6587, 0.09477, 0.162, 0.8246, 0.1398, 0.9096, 0.1842, 0.8246, 0.1398, 0.9096, 0.162, 0.8246, 0.08074, 0.8841, 0.1842, 0.8246, 0.1398, 0.9096, 0.1325, 0.8841, 0.1398, 0.9096, 0.1842, 0.8246, 0.1842, 0.8246, 0.1398, 0.7397, 0.162, 0.8246, 0.1842, 0.8246, 0.162, 0.8246, 0.1398, 0.7397, 0.08074, 0.7651, 0.1398, 0.7397, 0.1842, 0.8246, 0.1325, 0.7651, 0.1842, 0.8246, 0.1398, 0.7397, 0.1842, 0.8246, 0.1103, 0.7974, 0.1029, 0.8246, 0.1103, 0.8518, 0.1103, 0.8518, 0.08074, 0.8246, 0.1103, 0.7974, 0.1325, 0.8841, 0.1398, 0.9096, 0.08074, 0.8841, 0.1325, 0.8841, 0.08074, 0.8841, 0.08074, 0.8246, 0.08074, 0.8841, 0.01426, 0.8246, 0.08074, 0.8246, 0.1103, 0.8518, 0.1029, 0.8246, 0.1842, 0.8246, 0.1325, 0.8841, 0.08074, 0.8246, 0.1103, 0.8518, 0.1842, 0.8246, 0.1325, 0.8841, 0.1103, 0.8518, 0.08074, 0.8841, 0.02904, 0.8246, 0.01426, 0.8246, 0.162, 0.8246, 0.02904, 0.8246, 0.08074, 0.8841, 0.1325, 0.7651, 0.08074, 0.7651, 0.1398, 0.7397, 0.1325, 0.7651, 0.08074, 0.8246, 0.08074, 0.7651, 0.08074, 0.7651, 0.08074, 0.8246, 0.01426, 0.8246, 0.1103, 0.7974, 0.1842, 0.8246, 0.1029, 0.8246, 0.1325, 0.7651, 0.1103, 0.7974, 0.08074, 0.8246, 0.1842, 0.8246, 0.1103, 0.7974, 0.1325, 0.7651, 0.08074, 0.7651, 0.01426, 0.8246, 0.02904, 0.8246, 0.162, 0.8246, 0.08074, 0.7651, 0.02904, 0.8246])
me_engine_parts_alienfighter_high_001.materials.append(mat_generic4)
me_engine_parts_alienfighter_high_001.update()
me_shadow_alienfighter_medium_001 = bpy.data.meshes.new('shadow alienfighter medium.001')
me_shadow_alienfighter_medium_001.from_pydata([(-108.7, 104.3, 0.0), (-108.7, -104.3, 0.0), (108.7, 104.3, 0.0), (108.7, -104.3, 0.0)], [], [(0, 1, 3), (3, 2, 0)])
me_shadow_alienfighter_medium_001.polygons.foreach_set('use_smooth', [True] * 2)
_uv = me_shadow_alienfighter_medium_001.uv_layers.new(name='UVMap_0')
_uv.uv.foreach_set('vector', [0.0005, 0.9995, 0.0005, 0.0005, 0.9995, 0.0005, 0.9995, 0.0005, 0.9995, 0.9995, 0.0005, 0.9995])
me_shadow_alienfighter_medium_001.materials.append(mat_shadow)
me_shadow_alienfighter_medium_001.update()
arm_armature = bpy.data.armatures.new('Armature')  # bones are not reproduced

# ---- objects
ob_armature = bpy.data.objects.new('Armature', arm_armature)
ob_engine_parts_alienfighter_high = bpy.data.objects.new('engine parts alienfighter high', me_engine_parts_alienfighter_high_001)
ob_shadow_alienfighter_medium = bpy.data.objects.new('shadow alienfighter medium', me_shadow_alienfighter_medium_001)

# ---- transforms, parenting, visibility, modifiers, constraints
ob_armature.location = (0.0, 0.0, 0.0)
ob_engine_parts_alienfighter_high.parent = ob_armature
ob_engine_parts_alienfighter_high.location = (0.0, 0.0, 0.0)
_vg = ob_engine_parts_alienfighter_high.vertex_groups.new(name='engine parts')
_vg.add([0, 1, 2, 3, 4, 5, 6, 7, 8, 9, 10, 11, 12, 13, 14, 15, 16, 17, 18, 19, 20, 21, 22, 23, 24, 25, 26, 27, 28, 29, 30, 31, 32, 33, 34, 35, 36, 37, 38, 39, 40, 41, 42, 43, 44, 45, 46, 47, 48, 49, 50, 51, 52, 53, 54, 55, 56, 57, 58, 59, 60, 61, 62, 63, 64, 65, 66, 67, 68, 69, 70, 71, 72, 73, 74, 75, 76, 77, 78, 79, 80, 81, 82, 83, 84, 85, 86, 87, 88, 89, 90, 91, 92, 93, 94, 95, 96, 97, 98, 99, 100, 101, 102, 103, 104, 105, 106, 107, 108, 109, 110, 111, 112, 113, 114, 115, 116, 117, 118, 119, 120, 121, 122, 123, 124, 125, 126, 127, 128, 129, 130, 131, 132, 133, 134, 135, 136, 137, 138, 139, 140, 141, 142, 143, 144, 145, 146, 147, 148, 149, 150, 151, 152, 153, 154, 155, 156, 157, 158, 159, 160, 161, 162, 163, 164, 165, 166, 167, 168, 169, 170, 171, 172, 173, 174, 175, 176, 177, 178, 179, 180, 181, 182, 183, 184, 185, 186, 187, 188, 189, 190, 191, 192, 193, 194, 195, 196, 197, 198, 199, 200, 201, 202, 203, 204, 205, 206, 207, 208, 209, 210, 211, 212, 213, 214, 215, 216, 217, 218, 219, 220, 221, 222, 223, 224, 225, 226, 227, 228, 229, 230, 231, 232, 233, 234, 235, 236, 237, 238, 239, 240, 241, 242, 243, 244, 245, 246, 247, 248, 249, 250, 251, 252, 253, 254, 255, 256, 257, 258, 259, 260, 261, 262, 263, 264, 265, 266, 267, 268, 269, 270, 271, 272, 273, 274, 275, 276, 277, 278, 279, 280, 281, 282, 283, 284, 285, 286, 287, 288, 289, 290, 291, 292, 293, 294, 295, 296, 297, 298, 299, 300, 301, 302, 303, 304, 305, 306, 307, 308, 309, 310, 311], 1.0, 'REPLACE')
_m = ob_engine_parts_alienfighter_high.modifiers.new('Armature', 'ARMATURE')
_m.object = ob_armature
ob_shadow_alienfighter_medium.parent = ob_armature
ob_shadow_alienfighter_medium.location = (0.0, 0.0, 0.0)
_vg = ob_shadow_alienfighter_medium.vertex_groups.new(name='shadow')
_vg.add([0, 1, 2, 3], 1.0, 'REPLACE')
_m = ob_shadow_alienfighter_medium.modifiers.new('Armature', 'ARMATURE')
_m.object = ob_armature

# ---- collection membership
scene.collection.objects.link(ob_armature)
scene.collection.objects.link(ob_engine_parts_alienfighter_high)
scene.collection.objects.link(ob_shadow_alienfighter_medium)

# ---- scene / render settings (as saved in the file)
scene.frame_start = 1; scene.frame_end = 3; scene.frame_set(1)
scene.render.engine = 'BLENDER_EEVEE_NEXT'
scene.render.fps = 30
scene.cycles.sampling_pattern = 'TABULATED_SOBOL'
scene.cycles.use_light_tree = False
scene.view_settings.view_transform = 'Filmic'
bpy.context.view_layer.update()

# ---- added for rendering (the .blend has no active camera and no usable light): camera, sun
cam_auto = bpy.data.cameras.new('AutoCamera')
cam_auto.lens = 50.0
cam_auto.sensor_width = 36.0
cam_auto.clip_end = 6844.94
ob_auto_camera = bpy.data.objects.new('AutoCamera', cam_auto)
scene.collection.objects.link(ob_auto_camera)
ob_auto_camera.location = (422.732, -468.071, 464.017)
ob_auto_camera.rotation_euler = (1.09748, -7.21219e-08, 0.694738)
scene.camera = ob_auto_camera
light_auto_sun = bpy.data.lights.new('AutoSun', 'SUN')
light_auto_sun.energy = 3.0
light_auto_sun.angle = 0.0523599
ob_auto_sun = bpy.data.objects.new('AutoSun', light_auto_sun)
scene.collection.objects.link(ob_auto_sun)
ob_auto_sun.rotation_euler = (0.872665, 0.174533, 0.523599)
bpy.context.view_layer.update()
